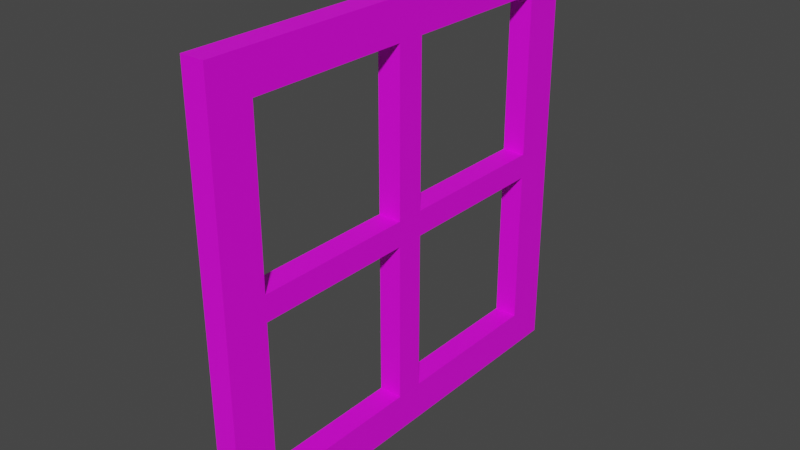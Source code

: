 # Source: Factory_Window.blend  (saved by Blender 3.4.6; exported with 4.5.12 LTS)
import bpy
from mathutils import Matrix  # noqa: F401  (used for matrix-valued properties, if any)

bpy.ops.wm.read_factory_settings(use_empty=True)
scene = bpy.context.scene
scene.name = 'Scene'

# ---- collections
col_collection = bpy.data.collections.new('Collection'); scene.collection.children.link(col_collection)

# ---- images (referenced by path relative to the original .blend; pixels are not part of the script)
import os
ASSET_DIR = os.environ.get("B2B_ASSET_DIR", "")  # directory of the original .blend (textures are referenced by path, not embedded)
HERE = os.path.dirname(os.path.abspath(__file__))  # packed textures are extracted next to this script under _unpacked/

def load_image(name, relpath, width, height, colorspace="sRGB"):
    """Load a texture the original file referenced (path relative to the .blend, or extracted next to this script)."""
    p = next((c for c in (os.path.join(HERE, relpath), os.path.join(ASSET_DIR, relpath)) if relpath and os.path.exists(c)), "")
    if p:
        img = bpy.data.images.load(p, check_existing=True)
        img.name = name
    else:  # same state as the original file: an image datablock whose file is absent (Cycles renders it pink)
        img = bpy.data.images.new(name, width, height)
        img.source = "FILE"
        img.filepath = "//" + (relpath or name)
    img.colorspace_settings.name = colorspace
    return img
img_factory_room = load_image('Factory Room', 'Factory Room.png', 1024, 1024, 'sRGB')

# ---- materials (node trees are filled in below, after node groups)
mat_material = bpy.data.materials.new('Material')
mat_material.alpha_threshold = 0.0
mat_material.use_transparent_shadow = False
mat_material.roughness = 0.5
mat_material.line_color = (0.0, 0.0, 0.0, 1.0)

# ---- material node trees
mat_material.use_nodes = True; mat_material.node_tree.nodes.clear()
_N = mat_material.node_tree.nodes; _L = mat_material.node_tree.links
n0 = _N.new('ShaderNodeOutputMaterial'); n0.name = 'Material Output'; n0.location = (300, 300)
n1 = _N.new('ShaderNodeBsdfPrincipled'); n1.name = 'Principled BSDF'; n1.location = (10, 300)
n1.distribution = 'GGX'
n1.subsurface_method = 'RANDOM_WALK_SKIN'
n1.inputs[3].default_value = 1.45
n1.inputs[27].default_value = (0.0, 0.0, 0.0, 1.0)
n1.inputs[28].default_value = 1.0
n2 = _N.new('ShaderNodeTexImage'); n2.name = 'Image Texture'; n2.location = (-280, 275)
n2.image = img_factory_room
_L.new(n1.outputs[0], n0.inputs[0])
_L.new(n2.outputs[0], n1.inputs[0])
n0.is_active_output = True

# ---- world
world_world = bpy.data.worlds.new('World'); scene.world = world_world
world_world.use_nodes = True; world_world.node_tree.nodes.clear()
_N = world_world.node_tree.nodes; _L = world_world.node_tree.links
n0 = _N.new('ShaderNodeOutputWorld'); n0.name = 'World Output'; n0.location = (300, 300)
n1 = _N.new('ShaderNodeBackground'); n1.name = 'Background'; n1.location = (10, 300)
n1.inputs[0].default_value = (0.05088, 0.05088, 0.05088, 1.0)
_L.new(n1.outputs[0], n0.inputs[0])
n0.is_active_output = True
world_world.color = (0.05088, 0.05088, 0.05088)
world_world.use_sun_shadow = False
world_world.sun_shadow_jitter_overblur = 0.0

# ---- meshes
me_cube = bpy.data.meshes.new('Cube')
me_cube.from_pydata([(0.1677, 0.2029, 0.1803), (0.1677, -0.2029, 0.1803), (0.1677, -0.2029, 2.501), (0.1677, 2.536, -0.1803), (0.1677, -2.536, -0.1803), (0.1677, -0.2029, -2.501), (0.1677, 0.2029, 2.501), (0.1677, 2.536, 0.1803), (0.1677, -2.536, 0.1803), (0.1677, 0.2029, -2.501), (0.1677, -0.2029, -0.1803), (0.1677, 0.2029, -0.1803), (0.1677, 2.536, 2.501), (0.1677, -2.536, 2.501), (0.1677, 2.536, -2.501), (0.1677, -2.536, -2.501), (0.1677, -2.536, -3.057), (0.1677, 2.536, -3.057), (0.1677, -2.536, 3.057), (0.1677, 2.536, 3.057), (0.1677, 0.2029, -3.057), (0.1677, 0.2029, 3.057), (0.1677, -0.2029, -3.057), (0.1677, -0.2029, 3.057), (0.1677, -3.141, -2.501), (0.1677, 3.141, -2.501), (0.1677, -3.141, 2.501), (0.1677, 3.141, 2.501), (0.1677, -3.141, 0.1803), (0.1677, 3.141, 0.1803), (0.1677, -3.141, -0.1803), (0.1677, 3.141, -0.1803), (0.1677, -3.141, -3.057), (0.1677, 3.141, -3.057), (0.1677, -3.141, 3.057), (0.1677, 3.141, 3.057), (-0.1677, 0.2029, -2.501), (-0.1677, 2.536, -2.501), (-0.1677, 2.536, 2.501), (-0.1677, 0.2029, 2.501), (-0.1677, 0.2029, 0.1803), (-0.1677, -0.2029, 0.1803), (-0.1677, -0.2029, 2.501), (-0.1677, -2.536, -2.501), (-0.1677, -0.2029, -2.501), (-0.1677, -2.536, 2.501), (-0.1677, -0.2029, -0.1803), (-0.1677, 0.2029, -0.1803), (-0.1677, 2.536, 0.1803), (-0.1677, 2.536, -0.1803), (-0.1677, -2.536, 0.1803), (-0.1677, -2.536, -0.1803), (-0.1677, 0.2029, -3.057), (-0.1677, 2.536, -3.057), (-0.1677, 2.536, 3.057), (-0.1677, 0.2029, 3.057), (-0.1677, -2.536, -3.057), (-0.1677, -0.2029, -3.057), (-0.1677, -0.2029, 3.057), (-0.1677, -2.536, 3.057), (-0.1677, -3.141, 2.501), (-0.1677, -3.141, 0.1803), (-0.1677, -3.141, -2.501), (-0.1677, -3.141, -0.1803), (-0.1677, 3.141, -2.501), (-0.1677, 3.141, -0.1803), (-0.1677, 3.141, 2.501), (-0.1677, 3.141, 0.1803), (-0.1677, -3.141, 3.057), (-0.1677, 3.141, -3.057), (-0.1677, -3.141, -3.057), (-0.1677, 3.141, 3.057)], [], [(0, 11, 3, 7), (5, 9, 11, 10), (8, 4, 10, 1), (11, 0, 1, 10), (6, 2, 1, 0), (13, 2, 23, 18), (6, 21, 23, 2), (14, 9, 20, 17), (5, 15, 16, 22), (6, 12, 19, 21), (9, 5, 22, 20), (8, 13, 26, 28), (16, 15, 24, 32), (14, 17, 33, 25), (4, 30, 24, 15), (13, 18, 34, 26), (19, 12, 27, 35), (8, 28, 30, 4), (3, 31, 29, 7), (3, 14, 25, 31), (7, 29, 27, 12), (40, 48, 49, 47), (44, 46, 47, 36), (50, 41, 46, 51), (47, 46, 41, 40), (39, 40, 41, 42), (45, 59, 58, 42), (39, 42, 58, 55), (37, 53, 52, 36), (44, 57, 56, 43), (39, 55, 54, 38), (36, 52, 57, 44), (50, 61, 60, 45), (56, 70, 62, 43), (37, 64, 69, 53), (51, 43, 62, 63), (45, 60, 68, 59), (54, 71, 66, 38), (50, 51, 63, 61), (49, 48, 67, 65), (49, 65, 64, 37), (48, 38, 66, 67), (10, 4, 51, 46), (23, 58, 59, 18), (3, 49, 37, 14), (27, 29, 67, 66), (22, 57, 52, 20), (18, 59, 68, 34), (14, 37, 36, 9), (7, 12, 38, 48), (29, 31, 65, 67), (23, 21, 55, 58), (35, 71, 54, 19), (6, 39, 38, 12), (30, 28, 61, 63), (6, 0, 40, 39), (34, 68, 60, 26), (1, 2, 42, 41), (33, 69, 64, 25), (24, 62, 70, 32), (5, 44, 43, 15), (27, 66, 71, 35), (13, 45, 42, 2), (10, 46, 44, 5), (9, 36, 47, 11), (32, 70, 56, 16), (0, 7, 48, 40), (20, 52, 53, 17), (26, 60, 61, 28), (3, 11, 47, 49), (19, 54, 55, 21), (8, 50, 45, 13), (24, 30, 63, 62), (8, 1, 41, 50), (16, 56, 57, 22), (17, 53, 69, 33), (4, 15, 43, 51), (25, 64, 65, 31)])
_uv = me_cube.uv_layers.new(name='UVMap')
_uv.uv.foreach_set('vector', [0.6095, 0.8606, 0.6145, 0.8606, 0.6145, 0.893, 0.6095, 0.893, 0.6467, 0.8549, 0.6467, 0.8606, 0.6145, 0.8606, 0.6145, 0.8549, 0.6095, 0.8225, 0.6145, 0.8225, 0.6145, 0.8549, 0.6095, 0.8549, 0.6145, 0.8606, 0.6095, 0.8606, 0.6095, 0.8549, 0.6145, 0.8549, 0.5772, 0.8606, 0.5772, 0.8549, 0.6095, 0.8549, 0.6095, 0.8606, 0.5772, 0.8225, 0.5772, 0.8549, 0.5695, 0.8549, 0.5695, 0.8225, 0.5772, 0.8606, 0.5695, 0.8606, 0.5695, 0.8549, 0.5772, 0.8549, 0.6467, 0.893, 0.6467, 0.8606, 0.6544, 0.8606, 0.6544, 0.893, 0.6467, 0.8549, 0.6467, 0.8225, 0.6544, 0.8225, 0.6544, 0.8549, 0.5772, 0.8606, 0.5772, 0.893, 0.5695, 0.893, 0.5695, 0.8606, 0.6467, 0.8606, 0.6467, 0.8549, 0.6544, 0.8549, 0.6544, 0.8606, 0.6095, 0.8225, 0.5772, 0.8225, 0.5772, 0.8141, 0.6095, 0.8141, 0.6544, 0.8225, 0.6467, 0.8225, 0.6467, 0.8141, 0.6544, 0.8141, 0.6467, 0.893, 0.6544, 0.893, 0.6544, 0.9014, 0.6467, 0.9014, 0.6145, 0.8225, 0.6145, 0.8141, 0.6467, 0.8141, 0.6467, 0.8225, 0.5772, 0.8225, 0.5695, 0.8225, 0.5695, 0.8141, 0.5772, 0.8141, 0.5695, 0.893, 0.5772, 0.893, 0.5772, 0.9014, 0.5695, 0.9014, 0.6095, 0.8225, 0.6095, 0.8141, 0.6145, 0.8141, 0.6145, 0.8225, 0.6145, 0.893, 0.6145, 0.9014, 0.6095, 0.9014, 0.6095, 0.893, 0.6145, 0.893, 0.6467, 0.893, 0.6467, 0.9014, 0.6145, 0.9014, 0.6095, 0.893, 0.6095, 0.9014, 0.5772, 0.9014, 0.5772, 0.893, 0.6469, 0.9045, 0.6469, 0.9045, 0.6469, 0.9045, 0.6469, 0.9045, 0.6469, 0.9045, 0.6469, 0.9045, 0.6469, 0.9045, 0.6469, 0.9045, 0.6469, 0.9045, 0.6469, 0.9045, 0.6469, 0.9045, 0.6469, 0.9045, 0.6469, 0.9045, 0.6469, 0.9045, 0.6469, 0.9045, 0.6469, 0.9045, 0.6469, 0.9045, 0.6469, 0.9045, 0.6469, 0.9045, 0.6469, 0.9045, 0.6469, 0.9045, 0.6469, 0.9045, 0.6469, 0.9045, 0.6469, 0.9045, 0.6469, 0.9045, 0.6469, 0.9045, 0.6469, 0.9045, 0.6469, 0.9045, 0.6469, 0.9045, 0.6469, 0.9045, 0.6469, 0.9045, 0.6469, 0.9045, 0.6469, 0.9045, 0.6469, 0.9045, 0.6469, 0.9045, 0.6469, 0.9045, 0.6469, 0.9045, 0.6469, 0.9045, 0.6469, 0.9045, 0.6469, 0.9045, 0.6469, 0.9045, 0.6469, 0.9045, 0.6469, 0.9045, 0.6469, 0.9045, 0.6469, 0.9045, 0.6469, 0.9045, 0.6469, 0.9045, 0.6469, 0.9045, 0.6469, 0.9045, 0.6469, 0.9045, 0.6469, 0.9045, 0.6469, 0.9045, 0.6469, 0.9045, 0.6469, 0.9045, 0.6469, 0.9045, 0.6469, 0.9045, 0.6469, 0.9045, 0.6469, 0.9045, 0.6469, 0.9045, 0.6469, 0.9045, 0.6469, 0.9045, 0.6469, 0.9045, 0.6469, 0.9045, 0.6469, 0.9045, 0.6469, 0.9045, 0.6469, 0.9045, 0.6469, 0.9045, 0.6469, 0.9045, 0.6469, 0.9045, 0.6469, 0.9045, 0.6469, 0.9045, 0.6469, 0.9045, 0.6469, 0.9045, 0.6469, 0.9045, 0.6469, 0.9045, 0.6469, 0.9045, 0.6469, 0.9045, 0.6469, 0.9045, 0.6469, 0.9045, 0.6469, 0.9045, 0.6469, 0.9045, 0.6469, 0.9045, 0.6469, 0.9045, 0.6469, 0.9045, 0.6469, 0.9045, 0.6469, 0.9045, 0.6469, 0.9045, 0.6469, 0.9045, 0.7394, 0.8606, 0.744, 0.8606, 0.744, 0.893, 0.7394, 0.893, 0.6469, 0.9045, 0.6469, 0.9045, 0.6469, 0.9045, 0.6469, 0.9045, 0.5741, 0.9786, 0.5741, 0.9464, 0.5788, 0.9464, 0.5788, 0.9786, 0.6469, 0.9045, 0.6469, 0.9045, 0.6469, 0.9045, 0.6469, 0.9045, 0.7394, 0.893, 0.744, 0.893, 0.744, 0.9014, 0.7394, 0.9014, 0.6469, 0.9045, 0.6469, 0.9045, 0.6469, 0.9045, 0.6469, 0.9045, 0.6469, 0.9045, 0.6469, 0.9045, 0.6469, 0.9045, 0.6469, 0.9045, 0.5741, 0.9464, 0.5741, 0.9414, 0.5788, 0.9414, 0.5788, 0.9464, 0.7394, 0.8606, 0.7394, 0.8549, 0.744, 0.8549, 0.744, 0.8606, 0.7394, 0.8141, 0.744, 0.8141, 0.744, 0.8225, 0.7394, 0.8225, 0.6469, 0.9045, 0.6469, 0.9045, 0.6469, 0.9045, 0.6469, 0.9045, 0.6469, 0.9045, 0.6469, 0.9045, 0.6469, 0.9045, 0.6469, 0.9045, 0.6469, 0.9045, 0.6469, 0.9045, 0.6469, 0.9045, 0.6469, 0.9045, 0.6469, 0.9045, 0.6469, 0.9045, 0.6469, 0.9045, 0.6469, 0.9045, 0.6469, 0.9045, 0.6469, 0.9045, 0.6469, 0.9045, 0.6469, 0.9045, 0.5741, 0.9014, 0.5788, 0.9014, 0.5788, 0.9091, 0.5741, 0.9091, 0.6469, 0.9045, 0.6469, 0.9045, 0.6469, 0.9045, 0.6469, 0.9045, 0.6469, 0.9045, 0.6469, 0.9045, 0.6469, 0.9045, 0.6469, 0.9045, 0.5741, 0.9786, 0.5788, 0.9786, 0.5788, 0.9863, 0.5741, 0.9863, 0.6469, 0.9045, 0.6469, 0.9045, 0.6469, 0.9045, 0.6469, 0.9045, 0.6469, 0.9045, 0.6469, 0.9045, 0.6469, 0.9045, 0.6469, 0.9045, 0.5881, 0.9014, 0.5928, 0.9014, 0.5928, 0.9336, 0.5881, 0.9336, 0.6469, 0.9045, 0.6469, 0.9045, 0.6469, 0.9045, 0.6469, 0.9045, 0.6469, 0.9045, 0.6469, 0.9045, 0.6469, 0.9045, 0.6469, 0.9045, 0.6469, 0.9045, 0.6469, 0.9045, 0.6469, 0.9045, 0.6469, 0.9045, 0.6469, 0.9045, 0.6469, 0.9045, 0.6469, 0.9045, 0.6469, 0.9045, 0.6469, 0.9045, 0.6469, 0.9045, 0.6469, 0.9045, 0.6469, 0.9045, 0.7394, 0.8225, 0.744, 0.8225, 0.744, 0.8549, 0.7394, 0.8549, 0.6469, 0.9045, 0.6469, 0.9045, 0.6469, 0.9045, 0.6469, 0.9045, 0.6469, 0.9045, 0.6469, 0.9045, 0.6469, 0.9045, 0.6469, 0.9045, 0.6469, 0.9045, 0.6469, 0.9045, 0.6469, 0.9045, 0.6469, 0.9045, 0.6469, 0.9045, 0.6469, 0.9045, 0.6469, 0.9045, 0.6469, 0.9045, 0.6469, 0.9045, 0.6469, 0.9045, 0.6469, 0.9045, 0.6469, 0.9045, 0.6469, 0.9045, 0.6469, 0.9045, 0.6469, 0.9045, 0.6469, 0.9045, 0.5741, 0.9091, 0.5788, 0.9091, 0.5788, 0.9414, 0.5741, 0.9414])
me_cube.materials.append(mat_material)
me_cube.use_mirror_vertex_groups = False
me_cube.update()
me_cube.normals_split_custom_set([tuple(v) for v in zip(*[iter([1.0, 0.0, 0.0, 1.0, 0.0, 0.0, 1.0, 0.0, 0.0, 1.0, 0.0, 0.0, 1.0, 0.0, 0.0, 1.0, 0.0, 0.0, 1.0, 0.0, 0.0, 1.0, 0.0, 0.0, 1.0, 0.0, 0.0, 1.0, 0.0, 0.0, 1.0, 0.0, 0.0, 1.0, 0.0, 0.0, 1.0, 0.0, 0.0, 1.0, 0.0, 0.0, 1.0, 0.0, 0.0, 1.0, 0.0, 0.0, 1.0, 0.0, 0.0, 1.0, 0.0, 0.0, 1.0, 0.0, 0.0, 1.0, 0.0, 0.0, 1.0, 0.0, 0.0, 1.0, 0.0, 0.0, 1.0, 0.0, 0.0, 1.0, 0.0, 0.0, 1.0, 0.0, 0.0, 1.0, 0.0, 0.0, 1.0, 0.0, 0.0, 1.0, 0.0, 0.0, 1.0, 0.0, 0.0, 1.0, 0.0, 0.0, 1.0, 0.0, 0.0, 1.0, 0.0, 0.0, 1.0, 0.0, 0.0, 1.0, 0.0, 0.0, 1.0, 0.0, 0.0, 1.0, 0.0, 0.0, 1.0, 0.0, 0.0, 1.0, 0.0, 0.0, 1.0, 0.0, 0.0, 1.0, 0.0, 0.0, 1.0, 0.0, 0.0, 1.0, 0.0, 0.0, 1.0, 0.0, 0.0, 1.0, 0.0, 0.0, 1.0, 0.0, 0.0, 1.0, 0.0, 0.0, 1.0, 0.0, 0.0, 1.0, 0.0, 0.0, 1.0, 0.0, 0.0, 1.0, 0.0, 0.0, 1.0, 0.0, 0.0, 1.0, 0.0, 0.0, 1.0, 0.0, 0.0, 1.0, 0.0, 0.0, 1.0, 0.0, 0.0, 1.0, 0.0, 0.0, 1.0, 0.0, 0.0, 1.0, 0.0, 0.0, 1.0, 0.0, 0.0, 1.0, 0.0, 0.0, 1.0, 0.0, 0.0, 1.0, 0.0, 0.0, 1.0, 0.0, 0.0, 1.0, 0.0, 0.0, 1.0, 0.0, 0.0, 1.0, 0.0, 0.0, 1.0, 0.0, 0.0, 1.0, 0.0, 0.0, 1.0, 0.0, 0.0, 1.0, 0.0, 0.0, 1.0, 0.0, 0.0, 1.0, 0.0, 0.0, 1.0, 0.0, 0.0, 1.0, 0.0, 0.0, 1.0, 0.0, 0.0, 1.0, 0.0, 0.0, 1.0, 0.0, 0.0, 1.0, 0.0, 0.0, 1.0, 0.0, 0.0, 1.0, 0.0, 0.0, 1.0, 0.0, 0.0, 1.0, 0.0, 0.0, 1.0, 0.0, 0.0, 1.0, 0.0, 0.0, -1.0, 0.0, 0.0, -1.0, 0.0, 0.0, -1.0, 0.0, 0.0, -1.0, 0.0, 0.0, -1.0, 0.0, 0.0, -1.0, 0.0, 0.0, -1.0, 0.0, 0.0, -1.0, 0.0, 0.0, -1.0, 0.0, 0.0, -1.0, 0.0, 0.0, -1.0, 0.0, 0.0, -1.0, 0.0, 0.0, -1.0, 0.0, 0.0, -1.0, 0.0, 0.0, -1.0, 0.0, 0.0, -1.0, 0.0, 0.0, -1.0, 0.0, 0.0, -1.0, 0.0, 0.0, -1.0, 0.0, 0.0, -1.0, 0.0, 0.0, -1.0, 0.0, 0.0, -1.0, 0.0, 0.0, -1.0, 0.0, 0.0, -1.0, 0.0, 0.0, -1.0, 0.0, 0.0, -1.0, 0.0, 0.0, -1.0, 0.0, 0.0, -1.0, 0.0, 0.0, -1.0, 0.0, 0.0, -1.0, 0.0, 0.0, -1.0, 0.0, 0.0, -1.0, 0.0, 0.0, -1.0, 0.0, 0.0, -1.0, 0.0, 0.0, -1.0, 0.0, 0.0, -1.0, 0.0, 0.0, -1.0, 0.0, 0.0, -1.0, 0.0, 0.0, -1.0, 0.0, 0.0, -1.0, 0.0, 0.0, -1.0, 0.0, 0.0, -1.0, 0.0, 0.0, -1.0, 0.0, 0.0, -1.0, 0.0, 0.0, -1.0, 0.0, 0.0, -1.0, 0.0, 0.0, -1.0, 0.0, 0.0, -1.0, 0.0, 0.0, -1.0, 0.0, 0.0, -1.0, 0.0, 0.0, -1.0, 0.0, 0.0, -1.0, 0.0, 0.0, -1.0, 0.0, 0.0, -1.0, 0.0, 0.0, -1.0, 0.0, 0.0, -1.0, 0.0, 0.0, -1.0, 0.0, 0.0, -1.0, 0.0, 0.0, -1.0, 0.0, 0.0, -1.0, 0.0, 0.0, -1.0, 0.0, 0.0, -1.0, 0.0, 0.0, -1.0, 0.0, 0.0, -1.0, 0.0, 0.0, -1.0, 0.0, 0.0, -1.0, 0.0, 0.0, -1.0, 0.0, 0.0, -1.0, 0.0, 0.0, -1.0, 0.0, 0.0, -1.0, 0.0, 0.0, -1.0, 0.0, 0.0, -1.0, 0.0, 0.0, -1.0, 0.0, 0.0, -1.0, 0.0, 0.0, -1.0, 0.0, 0.0, -1.0, 0.0, 0.0, -1.0, 0.0, 0.0, -1.0, 0.0, 0.0, -1.0, 0.0, 0.0, -1.0, 0.0, 0.0, -1.0, 0.0, 0.0, -1.0, 0.0, 0.0, -1.0, 0.0, 0.0, -1.0, 0.0, 0.0, 0.0, 0.0, -1.0, 0.0, 0.0, -1.0, 0.0, 0.0, -1.0, 0.0, 0.0, -1.0, 0.0, 0.0, 1.0, 0.0, 0.0, 1.0, 0.0, 0.0, 1.0, 0.0, 0.0, 1.0, 0.0, -1.0, 0.0, 0.0, -1.0, 0.0, 0.0, -1.0, 0.0, 0.0, -1.0, 0.0, 0.0, 1.0, 0.0, 0.0, 1.0, 0.0, 0.0, 1.0, 0.0, 0.0, 1.0, 0.0, 0.0, 0.0, -1.0, 0.0, 0.0, -1.0, 0.0, 0.0, -1.0, 0.0, 0.0, -1.0, 0.0, 0.0, 1.0, 0.0, 0.0, 1.0, 0.0, 0.0, 1.0, 0.0, 0.0, 1.0, 0.0, 0.0, 1.0, 0.0, 0.0, 1.0, 0.0, 0.0, 1.0, 0.0, 0.0, 1.0, 0.0, -1.0, 0.0, 0.0, -1.0, 0.0, 0.0, -1.0, 0.0, 0.0, -1.0, 0.0, 0.0, 1.0, 0.0, 0.0, 1.0, 0.0, 0.0, 1.0, 0.0, 0.0, 1.0, 0.0, 0.0, 0.0, 1.0, 0.0, 0.0, 1.0, 0.0, 0.0, 1.0, 0.0, 0.0, 1.0, 0.0, 0.0, 1.0, 0.0, 0.0, 1.0, 0.0, 0.0, 1.0, 0.0, 0.0, 1.0, 0.0, 0.0, -1.0, 0.0, 0.0, -1.0, 0.0, 0.0, -1.0, 0.0, 0.0, -1.0, 0.0, -1.0, 0.0, 0.0, -1.0, 0.0, 0.0, -1.0, 0.0, 0.0, -1.0, 0.0, 0.0, 1.0, 0.0, 0.0, 1.0, 0.0, 0.0, 1.0, 0.0, 0.0, 1.0, 0.0, 0.0, -1.0, 0.0, 0.0, -1.0, 0.0, 0.0, -1.0, 0.0, 0.0, -1.0, 0.0, 0.0, -1.0, 0.0, 0.0, -1.0, 0.0, 0.0, -1.0, 0.0, 0.0, -1.0, 0.0, 0.0, 1.0, 0.0, 0.0, 1.0, 0.0, 0.0, 1.0, 0.0, 0.0, 1.0, 0.0, 0.0, -1.0, 0.0, 0.0, -1.0, 0.0, 0.0, -1.0, 0.0, 0.0, -1.0, 0.0, 0.0, 0.0, 1.0, 0.0, 0.0, 1.0, 0.0, 0.0, 1.0, 0.0, 0.0, 1.0, 0.0, 1.0, 0.0, 0.0, 1.0, 0.0, 0.0, 1.0, 0.0, 0.0, 1.0, 0.0, 0.0, 0.0, -1.0, 0.0, 0.0, -1.0, 0.0, 0.0, -1.0, 0.0, 0.0, -1.0, 0.0, -1.0, 0.0, 0.0, -1.0, 0.0, 0.0, -1.0, 0.0, 0.0, -1.0, 0.0, 0.0, 1.0, 0.0, 0.0, 1.0, 0.0, 0.0, 1.0, 0.0, 0.0, 1.0, 0.0, 0.0, 0.0, -1.0, 0.0, 0.0, -1.0, 0.0, 0.0, -1.0, 0.0, 0.0, -1.0, 0.0, 0.0, 1.0, 0.0, 0.0, 1.0, 0.0, 0.0, 1.0, 0.0, 0.0, 1.0, 0.0, 0.0, -1.0, 0.0, 0.0, -1.0, 0.0, 0.0, -1.0, 0.0, 0.0, -1.0, 0.0, -1.0, 0.0, 0.0, -1.0, 0.0, 0.0, -1.0, 0.0, 0.0, -1.0, 0.0, 0.0, 0.0, -1.0, 0.0, 0.0, -1.0, 0.0, 0.0, -1.0, 0.0, 0.0, -1.0, 0.0, 0.0, 1.0, 0.0, 0.0, 1.0, 0.0, 0.0, 1.0, 0.0, 0.0, 1.0, 0.0, 1.0, 0.0, 0.0, 1.0, 0.0, 0.0, 1.0, 0.0, 0.0, 1.0, 0.0, 0.0, -1.0, 0.0, 0.0, -1.0, 0.0, 0.0, -1.0, 0.0, 0.0, -1.0, 0.0, 0.0, 0.0, 1.0, 0.0, 0.0, 1.0, 0.0, 0.0, 1.0, 0.0, 0.0, 1.0, 0.0, 0.0, -1.0, 0.0, 0.0, -1.0, 0.0, 0.0, -1.0, 0.0, 0.0, -1.0, 0.0, 0.0, -1.0, 0.0, 0.0, -1.0, 0.0, 0.0, -1.0, 0.0, 0.0, -1.0, 0.0, 1.0, 0.0, 0.0, 1.0, 0.0, 0.0, 1.0, 0.0, 0.0, 1.0, 0.0, 0.0, 1.0, 0.0, 0.0, 1.0, 0.0, 0.0, 1.0, 0.0, 0.0, 1.0, 0.0])] * 3)])

# ---- objects
ob_cube = bpy.data.objects.new('Cube', me_cube)

# ---- transforms, parenting, visibility, modifiers, constraints
ob_cube.location = (0.0, 0.0, 0.0)
ob_cube.lock_rotations_4d = False
ob_cube.empty_display_type = 'ARROWS'
ob_cube.lineart.crease_threshold = 0.0

# ---- collection membership
col_collection.objects.link(ob_cube)

# ---- scene / render settings (as saved in the file)
scene.frame_start = 1; scene.frame_end = 250; scene.frame_set(218)
scene.render.engine = 'BLENDER_EEVEE_NEXT'
scene.cycles.sampling_pattern = 'TABULATED_SOBOL'
scene.cycles.use_light_tree = False
scene.view_settings.view_transform = 'Filmic'
bpy.context.view_layer.update()

# ---- added for rendering (the .blend has no active camera and no usable light): camera, sun
cam_auto = bpy.data.cameras.new('AutoCamera')
cam_auto.lens = 50.0
cam_auto.sensor_width = 36.0
cam_auto.clip_end = 1000.0
ob_auto_camera = bpy.data.objects.new('AutoCamera', cam_auto)
scene.collection.objects.link(ob_auto_camera)
ob_auto_camera.location = (8.11671, -9.74005, 6.49337)
ob_auto_camera.rotation_euler = (1.09748, -7.21219e-08, 0.694738)
scene.camera = ob_auto_camera
light_auto_sun = bpy.data.lights.new('AutoSun', 'SUN')
light_auto_sun.energy = 3.0
light_auto_sun.angle = 0.0523599
ob_auto_sun = bpy.data.objects.new('AutoSun', light_auto_sun)
scene.collection.objects.link(ob_auto_sun)
ob_auto_sun.rotation_euler = (0.872665, 0.174533, 0.523599)
bpy.context.view_layer.update()
